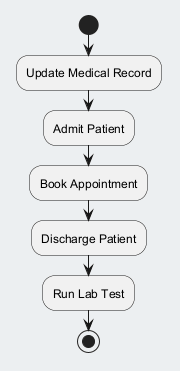

The diagram above was rendered by PlantUML. Its source (embedded in the PNG):
@startuml
skinparam backgroundColor #ECEFF1
skinparam classBackgroundColor #FFFFFF
skinparam classBorderColor #455A64
start
:Update Medical Record;
:Admit Patient;
:Book Appointment;
:Discharge Patient;
:Run Lab Test;
stop
@enduml